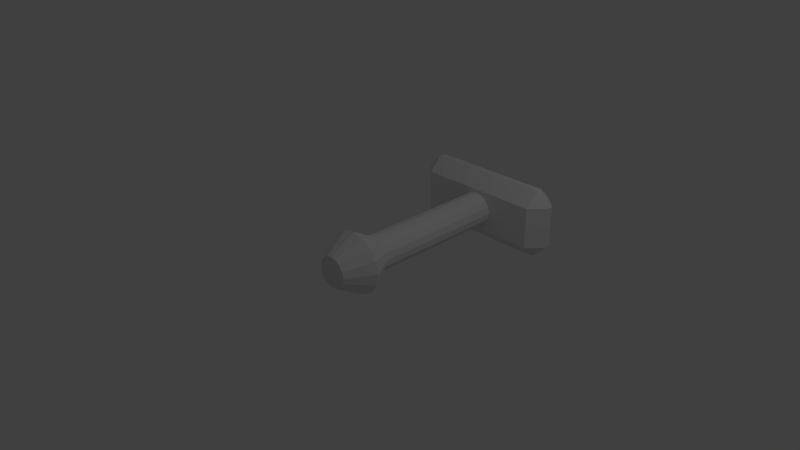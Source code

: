 # Source: sword-handle.blend  (saved by Blender 2.76.0; exported with 4.5.12 LTS)
import bpy
from mathutils import Matrix  # noqa: F401  (used for matrix-valued properties, if any)

bpy.ops.wm.read_factory_settings(use_empty=True)
scene = bpy.context.scene
scene.name = 'Scene'

# ---- collections
col_collection_1 = bpy.data.collections.new('Collection 1'); scene.collection.children.link(col_collection_1)

# ---- world
world_world = bpy.data.worlds.new('World'); scene.world = world_world
world_world.color = (0.05088, 0.05088, 0.05088)
world_world.use_sun_shadow = False
world_world.sun_shadow_jitter_overblur = 0.0
world_world.cycles.sampling_method = 'MANUAL'
world_world.cycles.sample_map_resolution = 256

# ---- cameras
cam_camera = bpy.data.cameras.new('Camera')
cam_camera.clip_end = 100.0
cam_camera.lens = 35.0
cam_camera.sensor_width = 32.0
cam_camera.sensor_height = 18.0
cam_camera.ortho_scale = 7.314
cam_camera.dof.focus_distance = 0.0
cam_camera.dof.aperture_fstop = 128.0

# ---- lights
light_lamp = bpy.data.lights.new('Lamp', 'POINT')
light_lamp.transmission_factor = 0.0
light_lamp.cutoff_distance = 30.0
light_lamp.energy = 100.0
light_lamp.shadow_buffer_clip_start = 1.001
light_lamp.shadow_soft_size = 0.1
light_lamp.shadow_maximum_resolution = 0.006
light_lamp.use_absolute_resolution = True
light_lamp.cycles.use_multiple_importance_sampling = False

# ---- meshes
me_sword_handle = bpy.data.meshes.new('Sword-Handle')
me_sword_handle.from_pydata([(-3.644, 7.876, 1.2), (-2.602e-16, 7.876, 1.0), (3.644, 7.876, 1.2), (-0.3827, 7.876, 0.9239), (-0.7071, 7.876, 0.7071), (-0.9239, 7.876, 0.3827), (-1.0, 7.876, 1.561e-16), (-3.644, 7.876, -1.2), (-0.9239, 7.876, -0.3827), (-0.7071, 7.876, -0.7071), (-0.3827, 7.876, -0.9239), (-1.225e-16, 7.876, -1.0), (3.644, 7.876, -1.2), (0.3827, 7.876, -0.9239), (0.7071, 7.876, -0.7071), (1.0, 7.876, 1.735e-16), (0.9239, 7.876, 0.3827), (0.7071, 7.876, 0.7071), (0.3827, 7.876, 0.9239), (0.9239, 7.876, -0.3827), (-4.444, 8.676, -1.2), (-3.644, 8.676, -2.0), (-3.644, 8.676, 2.0), (-4.444, 8.676, 1.2), (-3.644, 9.869, -1.2), (-3.644, 9.069, -2.0), (-4.444, 9.069, -1.2), (-4.444, 9.069, 1.2), (-3.644, 9.069, 2.0), (-3.644, 9.869, 1.2), (3.644, 8.676, -2.0), (4.444, 8.676, -1.2), (3.644, 8.676, 2.0), (4.444, 8.676, 1.2), (3.644, 9.069, -2.0), (3.644, 9.869, -1.2), (4.444, 9.069, -1.2), (3.644, 9.069, 2.0), (4.444, 9.069, 1.2), (3.644, 9.869, 1.2), (-0.3827, 0.0, 0.9239), (-0.7071, 0.0, 0.7071), (-0.9239, 0.0, 0.3827), (-1.0, 0.0, 1.561e-16), (-0.9239, 0.0, -0.3827), (-0.7071, 0.0, -0.7071), (-0.3827, 0.0, -0.9239), (-1.225e-16, 0.0, -1.0), (0.3827, 0.0, -0.9239), (-0.3376, -2.8, -0.8151), (-0.6239, -2.8, -0.6239), (-0.6755, -1.3, -1.631), (-1.248, -1.3, -1.248), (-0.8151, -2.8, -0.3376), (-1.631, -1.3, -0.6755), (-0.8823, -2.8, -1.623e-15), (-1.765, -1.3, -3.476e-16), (-0.8151, -2.8, 0.3376), (-1.631, -1.3, 0.6755), (-0.6239, -2.8, 0.6239), (-1.248, -1.3, 1.248), (-0.3376, -2.8, 0.8151), (-0.6755, -1.3, 1.631), (-1.596e-15, -2.8, 0.8823), (-1.551e-15, -1.3, 1.765), (0.3376, -2.8, 0.8151), (0.6755, -1.3, 1.631), (0.6239, -2.8, 0.6239), (1.248, -1.3, 1.248), (0.8151, -2.8, 0.3376), (1.631, -1.3, 0.6755), (0.8823, -2.8, 7.008e-16), (1.765, -1.3, 7.522e-16), (0.8151, -2.8, -0.3376), (1.631, -1.3, -0.6755), (0.6239, -2.8, -0.6239), (1.248, -1.3, -1.248), (0.3376, -2.8, -0.8151), (0.6755, -1.3, -1.631), (1.117e-15, -2.8, -0.8823), (7.64e-16, -1.3, -1.765), (-2.602e-16, 0.0, 1.0), (0.3827, 0.0, 0.9239), (0.7071, 0.0, 0.7071), (0.9239, 0.0, 0.3827), (1.0, 0.0, 1.735e-16), (0.9239, 0.0, -0.3827), (0.7071, 0.0, -0.7071)], [], [(79, 80, 78, 77), (13, 11, 10, 9, 8, 7, 12, 2, 16, 15, 19, 14), (5, 42, 41, 4), (25, 21, 20, 26), (72, 85, 84, 70), (4, 41, 40, 3), (20, 21, 7), (0, 22, 23), (14, 87, 48, 13), (24, 25, 26), (27, 28, 29), (1, 81, 82, 18), (27, 29, 24, 26), (17, 83, 84, 16), (37, 39, 29, 28), (30, 31, 12), (32, 2, 33), (34, 35, 36), (37, 38, 39), (33, 2, 12, 31), (11, 47, 46, 10), (34, 30, 21, 25), (22, 28, 27, 23), (2, 32, 22, 0), (10, 46, 45, 9), (39, 38, 36, 35), (15, 85, 86, 19), (30, 12, 7, 21), (38, 33, 31, 36), (6, 43, 42, 5), (35, 24, 29, 39), (35, 34, 25, 24), (18, 82, 83, 17), (26, 20, 23, 27), (0, 23, 20, 7), (59, 60, 58, 57), (52, 45, 46, 51), (73, 74, 72, 71), (65, 66, 64, 63), (69, 70, 68, 67), (53, 54, 52, 50), (55, 56, 54, 53), (49, 51, 80, 79), (50, 52, 51, 49), (77, 78, 76, 75), (63, 64, 62, 61), (57, 58, 56, 55), (67, 68, 66, 65), (61, 62, 60, 59), (71, 72, 70, 69), (6, 5, 4, 3, 1, 18, 17, 16, 2, 0, 7, 8), (9, 45, 44, 8), (16, 84, 85, 15), (13, 48, 47, 11), (71, 69, 67, 65, 63, 61, 59, 57, 55, 53, 50, 49, 79, 77, 75, 73), (54, 44, 45, 52), (8, 44, 43, 6), (66, 82, 81, 64), (76, 87, 86, 74), (78, 48, 87, 76), (51, 46, 47, 80), (70, 84, 83, 68), (80, 47, 48, 78), (74, 86, 85, 72), (60, 41, 42, 58), (75, 76, 74, 73), (64, 81, 40, 62), (58, 42, 43, 56), (68, 83, 82, 66), (62, 40, 41, 60), (56, 43, 44, 54), (28, 22, 32, 37), (3, 40, 81, 1), (19, 86, 87, 14), (33, 38, 37, 32), (36, 31, 30, 34)])
me_sword_handle.use_remesh_preserve_volume = False
me_sword_handle.use_remesh_preserve_attributes = False
me_sword_handle.use_mirror_vertex_groups = False
me_sword_handle.update()

# ---- objects
ob_sword_handle = bpy.data.objects.new('Sword-Handle', me_sword_handle)
ob_lamp = bpy.data.objects.new('Lamp', light_lamp)
ob_camera = bpy.data.objects.new('Camera', cam_camera)

# ---- transforms, parenting, visibility, modifiers, constraints
ob_sword_handle.location = (0.0, 0.0, 0.0)
ob_sword_handle.scale = (0.2471, 0.2471, 0.2471)
ob_sword_handle.lineart.crease_threshold = 0.0
ob_lamp.location = (4.076, 1.005, 5.904)
ob_lamp.rotation_euler = (0.6503, 0.05522, 1.866)
ob_lamp.lock_rotations_4d = False
ob_lamp.empty_display_type = 'ARROWS'
ob_lamp.color = (0.0, 0.0, 0.0, 0.0)
ob_lamp.lineart.crease_threshold = 0.0
ob_camera.location = (7.481, -6.508, 5.344)
ob_camera.rotation_euler = (1.109, 0.01082, 0.8149)
ob_camera.lock_rotations_4d = False
ob_camera.empty_display_type = 'ARROWS'
ob_camera.color = (0.0, 0.0, 0.0, 0.0)
ob_camera.display_type = 'WIRE'
ob_camera.lineart.crease_threshold = 0.0

# ---- collection membership
col_collection_1.objects.link(ob_sword_handle)
col_collection_1.objects.link(ob_lamp)
col_collection_1.objects.link(ob_camera)

# ---- scene / render settings (as saved in the file)
scene.camera = ob_camera
scene.frame_start = 1; scene.frame_end = 250; scene.frame_set(1)
scene.render.engine = 'BLENDER_EEVEE_NEXT'
scene.render.resolution_percentage = 50
scene.render.dither_intensity = 0.0
scene.cycles.use_denoising = False
scene.cycles.samples = 10
scene.cycles.sampling_pattern = 'TABULATED_SOBOL'
scene.cycles.light_sampling_threshold = 0.0
scene.cycles.use_adaptive_sampling = False
scene.cycles.use_light_tree = False
scene.cycles.blur_glossy = 0.0
scene.cycles.pixel_filter_type = 'GAUSSIAN'
scene.cycles.sample_clamp_indirect = 0.0
scene.view_settings.view_transform = 'Standard'
bpy.context.view_layer.update()
